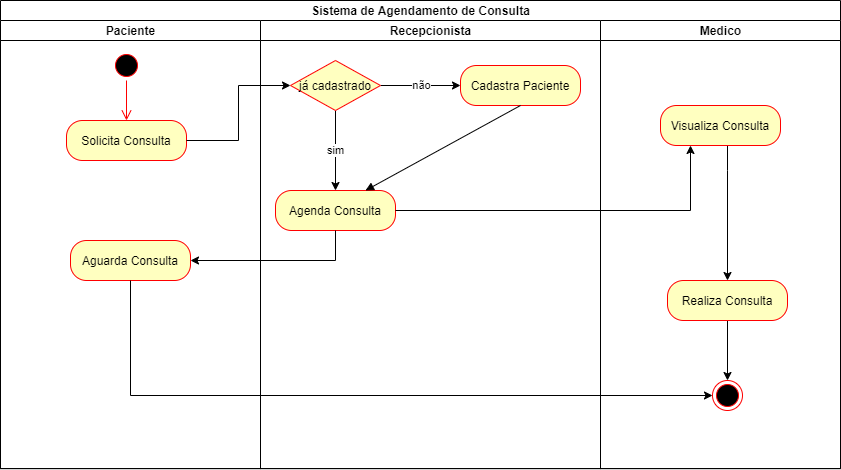

The diagram above was exported from draw.io. Its source (the exported page's mxGraphModel, read from the mxfile embedded in the PNG):
<mxGraphModel dx="766" dy="523" grid="1" gridSize="10" guides="1" tooltips="1" connect="1" arrows="1" fold="1" page="1" pageScale="1" pageWidth="827" pageHeight="1169" math="0" shadow="0">
  <root>
    <mxCell id="0" />
    <mxCell id="1" parent="0" />
    <mxCell id="fEoarmlSWMrvtzrIugMK-1" value="Sistema de Agendamento de Consulta" style="swimlane;html=1;childLayout=stackLayout;resizeParent=1;resizeParentMax=0;startSize=20;aspect=fixed;" vertex="1" parent="1">
      <mxGeometry x="40" y="60" width="840" height="468.09" as="geometry" />
    </mxCell>
    <mxCell id="fEoarmlSWMrvtzrIugMK-2" value="Paciente" style="swimlane;html=1;startSize=20;" vertex="1" parent="fEoarmlSWMrvtzrIugMK-1">
      <mxGeometry y="20" width="260" height="448.09" as="geometry" />
    </mxCell>
    <mxCell id="fEoarmlSWMrvtzrIugMK-5" value="" style="ellipse;html=1;shape=startState;fillColor=#000000;strokeColor=#ff0000;" vertex="1" parent="fEoarmlSWMrvtzrIugMK-2">
      <mxGeometry x="111" y="30" width="30" height="30" as="geometry" />
    </mxCell>
    <mxCell id="fEoarmlSWMrvtzrIugMK-6" value="" style="edgeStyle=orthogonalEdgeStyle;html=1;verticalAlign=bottom;endArrow=open;endSize=8;strokeColor=#ff0000;entryX=0.5;entryY=0;entryDx=0;entryDy=0;" edge="1" source="fEoarmlSWMrvtzrIugMK-5" parent="fEoarmlSWMrvtzrIugMK-2" target="fEoarmlSWMrvtzrIugMK-7">
      <mxGeometry relative="1" as="geometry">
        <mxPoint x="126" y="120" as="targetPoint" />
      </mxGeometry>
    </mxCell>
    <mxCell id="fEoarmlSWMrvtzrIugMK-7" value="Solicita Consulta" style="rounded=1;whiteSpace=wrap;html=1;arcSize=40;fontColor=#000000;fillColor=#ffffc0;strokeColor=#ff0000;" vertex="1" parent="fEoarmlSWMrvtzrIugMK-2">
      <mxGeometry x="66" y="100" width="120" height="40" as="geometry" />
    </mxCell>
    <mxCell id="fEoarmlSWMrvtzrIugMK-34" value="Aguarda Consulta" style="rounded=1;whiteSpace=wrap;html=1;arcSize=40;fontColor=#000000;fillColor=#ffffc0;strokeColor=#ff0000;" vertex="1" parent="fEoarmlSWMrvtzrIugMK-2">
      <mxGeometry x="70" y="220" width="120" height="40" as="geometry" />
    </mxCell>
    <mxCell id="fEoarmlSWMrvtzrIugMK-3" value="Recepcionista" style="swimlane;html=1;startSize=20;" vertex="1" parent="fEoarmlSWMrvtzrIugMK-1">
      <mxGeometry x="260" y="20" width="340" height="448.09" as="geometry" />
    </mxCell>
    <mxCell id="fEoarmlSWMrvtzrIugMK-19" style="edgeStyle=orthogonalEdgeStyle;rounded=0;orthogonalLoop=1;jettySize=auto;html=1;entryX=0;entryY=0.5;entryDx=0;entryDy=0;" edge="1" parent="fEoarmlSWMrvtzrIugMK-3" source="fEoarmlSWMrvtzrIugMK-15" target="fEoarmlSWMrvtzrIugMK-9">
      <mxGeometry relative="1" as="geometry" />
    </mxCell>
    <mxCell id="fEoarmlSWMrvtzrIugMK-23" value="não" style="edgeLabel;html=1;align=center;verticalAlign=middle;resizable=0;points=[];" vertex="1" connectable="0" parent="fEoarmlSWMrvtzrIugMK-19">
      <mxGeometry y="1" relative="1" as="geometry">
        <mxPoint as="offset" />
      </mxGeometry>
    </mxCell>
    <mxCell id="fEoarmlSWMrvtzrIugMK-20" value="Agenda Consulta" style="rounded=1;whiteSpace=wrap;html=1;arcSize=40;fontColor=#000000;fillColor=#ffffc0;strokeColor=#ff0000;" vertex="1" parent="fEoarmlSWMrvtzrIugMK-3">
      <mxGeometry x="15" y="170" width="120" height="40" as="geometry" />
    </mxCell>
    <mxCell id="fEoarmlSWMrvtzrIugMK-21" value="sim" style="edgeStyle=orthogonalEdgeStyle;rounded=0;orthogonalLoop=1;jettySize=auto;html=1;" edge="1" parent="fEoarmlSWMrvtzrIugMK-3" source="fEoarmlSWMrvtzrIugMK-15" target="fEoarmlSWMrvtzrIugMK-20">
      <mxGeometry relative="1" as="geometry" />
    </mxCell>
    <mxCell id="fEoarmlSWMrvtzrIugMK-15" value="já cadastrado" style="rhombus;whiteSpace=wrap;html=1;fillColor=#ffffc0;strokeColor=#ff0000;" vertex="1" parent="fEoarmlSWMrvtzrIugMK-3">
      <mxGeometry x="30" y="40" width="90" height="50" as="geometry" />
    </mxCell>
    <mxCell id="fEoarmlSWMrvtzrIugMK-9" value="Cadastra Paciente" style="rounded=1;whiteSpace=wrap;html=1;arcSize=40;fontColor=#000000;fillColor=#ffffc0;strokeColor=#ff0000;" vertex="1" parent="fEoarmlSWMrvtzrIugMK-3">
      <mxGeometry x="200" y="45" width="120" height="40" as="geometry" />
    </mxCell>
    <mxCell id="fEoarmlSWMrvtzrIugMK-22" value="" style="html=1;verticalAlign=bottom;endArrow=block;exitX=0.5;exitY=1;exitDx=0;exitDy=0;entryX=0.75;entryY=0;entryDx=0;entryDy=0;" edge="1" parent="fEoarmlSWMrvtzrIugMK-3" source="fEoarmlSWMrvtzrIugMK-9" target="fEoarmlSWMrvtzrIugMK-20">
      <mxGeometry width="80" relative="1" as="geometry">
        <mxPoint y="250" as="sourcePoint" />
        <mxPoint x="80" y="250" as="targetPoint" />
      </mxGeometry>
    </mxCell>
    <mxCell id="fEoarmlSWMrvtzrIugMK-4" value="Medico" style="swimlane;html=1;startSize=20;" vertex="1" parent="fEoarmlSWMrvtzrIugMK-1">
      <mxGeometry x="600" y="20" width="240" height="448.09" as="geometry" />
    </mxCell>
    <mxCell id="fEoarmlSWMrvtzrIugMK-40" style="edgeStyle=orthogonalEdgeStyle;rounded=0;orthogonalLoop=1;jettySize=auto;html=1;entryX=0.5;entryY=0;entryDx=0;entryDy=0;" edge="1" parent="fEoarmlSWMrvtzrIugMK-4" source="fEoarmlSWMrvtzrIugMK-36" target="fEoarmlSWMrvtzrIugMK-38">
      <mxGeometry relative="1" as="geometry" />
    </mxCell>
    <mxCell id="fEoarmlSWMrvtzrIugMK-36" value="Realiza Consulta" style="rounded=1;whiteSpace=wrap;html=1;arcSize=40;fontColor=#000000;fillColor=#ffffc0;strokeColor=#ff0000;" vertex="1" parent="fEoarmlSWMrvtzrIugMK-4">
      <mxGeometry x="67" y="260" width="120" height="40" as="geometry" />
    </mxCell>
    <mxCell id="fEoarmlSWMrvtzrIugMK-37" style="edgeStyle=orthogonalEdgeStyle;rounded=0;orthogonalLoop=1;jettySize=auto;html=1;entryX=0.5;entryY=0;entryDx=0;entryDy=0;" edge="1" parent="fEoarmlSWMrvtzrIugMK-4" source="fEoarmlSWMrvtzrIugMK-32" target="fEoarmlSWMrvtzrIugMK-36">
      <mxGeometry relative="1" as="geometry">
        <Array as="points">
          <mxPoint x="127" y="150" />
          <mxPoint x="127" y="150" />
        </Array>
      </mxGeometry>
    </mxCell>
    <mxCell id="fEoarmlSWMrvtzrIugMK-32" value="Visualiza Consulta" style="rounded=1;whiteSpace=wrap;html=1;arcSize=40;fontColor=#000000;fillColor=#ffffc0;strokeColor=#ff0000;" vertex="1" parent="fEoarmlSWMrvtzrIugMK-4">
      <mxGeometry x="60" y="85" width="120" height="40" as="geometry" />
    </mxCell>
    <mxCell id="fEoarmlSWMrvtzrIugMK-38" value="" style="ellipse;html=1;shape=endState;fillColor=#000000;strokeColor=#ff0000;" vertex="1" parent="fEoarmlSWMrvtzrIugMK-4">
      <mxGeometry x="112" y="360" width="30" height="30" as="geometry" />
    </mxCell>
    <mxCell id="fEoarmlSWMrvtzrIugMK-18" style="edgeStyle=orthogonalEdgeStyle;rounded=0;orthogonalLoop=1;jettySize=auto;html=1;entryX=0;entryY=0.5;entryDx=0;entryDy=0;" edge="1" parent="fEoarmlSWMrvtzrIugMK-1" source="fEoarmlSWMrvtzrIugMK-7" target="fEoarmlSWMrvtzrIugMK-15">
      <mxGeometry relative="1" as="geometry" />
    </mxCell>
    <mxCell id="fEoarmlSWMrvtzrIugMK-33" style="edgeStyle=orthogonalEdgeStyle;rounded=0;orthogonalLoop=1;jettySize=auto;html=1;entryX=0.25;entryY=1;entryDx=0;entryDy=0;" edge="1" parent="fEoarmlSWMrvtzrIugMK-1" source="fEoarmlSWMrvtzrIugMK-20" target="fEoarmlSWMrvtzrIugMK-32">
      <mxGeometry relative="1" as="geometry">
        <Array as="points">
          <mxPoint x="690" y="210" />
        </Array>
      </mxGeometry>
    </mxCell>
    <mxCell id="fEoarmlSWMrvtzrIugMK-35" style="edgeStyle=orthogonalEdgeStyle;rounded=0;orthogonalLoop=1;jettySize=auto;html=1;entryX=1;entryY=0.5;entryDx=0;entryDy=0;" edge="1" parent="fEoarmlSWMrvtzrIugMK-1" source="fEoarmlSWMrvtzrIugMK-20" target="fEoarmlSWMrvtzrIugMK-34">
      <mxGeometry relative="1" as="geometry">
        <Array as="points">
          <mxPoint x="335" y="260" />
        </Array>
      </mxGeometry>
    </mxCell>
    <mxCell id="fEoarmlSWMrvtzrIugMK-39" style="edgeStyle=orthogonalEdgeStyle;rounded=0;orthogonalLoop=1;jettySize=auto;html=1;entryX=0;entryY=0.5;entryDx=0;entryDy=0;" edge="1" parent="fEoarmlSWMrvtzrIugMK-1" source="fEoarmlSWMrvtzrIugMK-34" target="fEoarmlSWMrvtzrIugMK-38">
      <mxGeometry relative="1" as="geometry">
        <Array as="points">
          <mxPoint x="130" y="395" />
        </Array>
      </mxGeometry>
    </mxCell>
  </root>
</mxGraphModel>